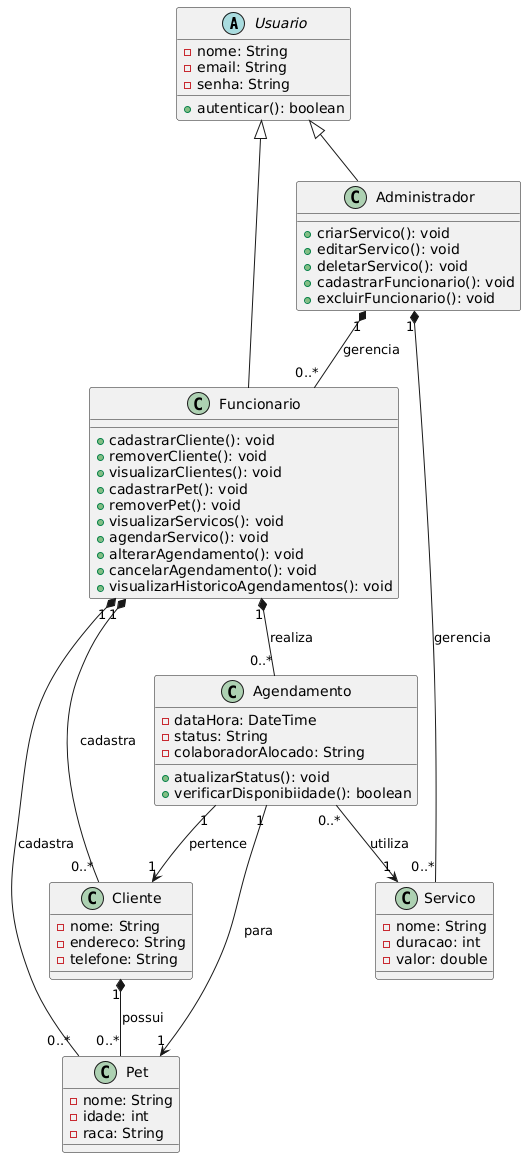

The diagram above was rendered by PlantUML. Its source (embedded in the PNG):
@startuml
abstract class Usuario {
- nome: String
- email: String
- senha: String
+ autenticar(): boolean
}

class Administrador {
+ criarServico(): void
+ editarServico(): void
+ deletarServico(): void
+ cadastrarFuncionario(): void
+ excluirFuncionario(): void
}

class Funcionario {
+ cadastrarCliente(): void
+ removerCliente(): void
+ visualizarClientes(): void
+ cadastrarPet(): void
+ removerPet(): void
+ visualizarServicos(): void
+ agendarServico(): void
+ alterarAgendamento(): void
+ cancelarAgendamento(): void
+ visualizarHistoricoAgendamentos(): void
}

class Cliente {
- nome: String
- endereco: String
- telefone: String
}

class Pet {
- nome: String
- idade: int
- raca: String
}

class Servico {
- nome: String
- duracao: int
- valor: double
}

class Agendamento {
- dataHora: DateTime
- status: String
- colaboradorAlocado: String
+ atualizarStatus(): void
+ verificarDisponibiidade(): boolean
}

Usuario <|-- Administrador
Usuario <|-- Funcionario

Administrador "1" *-- "0..*" Servico : gerencia
Administrador "1" *-- "0..*" Funcionario : gerencia

Funcionario "1" *-- "0..*" Agendamento : realiza
Funcionario "1" *-- "0..*" Cliente : cadastra
Funcionario "1" *-- "0..*" Pet : cadastra

Agendamento "0..*" --> "1" Servico : utiliza
Agendamento "1" --> "1" Cliente : pertence
Agendamento "1" --> "1" Pet : para

Cliente "1" *-- "0..*" Pet : possui
@enduml